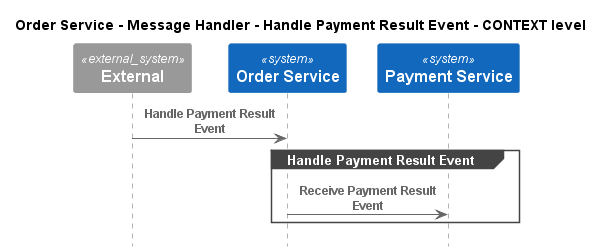

The diagram above was rendered by PlantUML. Its source (embedded in the PNG):
@startuml
!pragma layout smetana
!include ..\..\..\..\..\..\.c4s\C4_Sequence.puml

title Order Service - Message Handler - Handle Payment Result Event - CONTEXT level

System_Ext(C4InterFlow.SoftwareSystems.ExternalSystem, "External", "")
System(ECommercePlatform.SoftwareSystems.OrderService, "Order Service", "")
System(ECommercePlatform.SoftwareSystems.PaymentService, "Payment Service", "")

Rel(C4InterFlow.SoftwareSystems.ExternalSystem, ECommercePlatform.SoftwareSystems.OrderService, "Handle Payment Result Event")
group Handle Payment Result Event
Rel(ECommercePlatform.SoftwareSystems.OrderService, ECommercePlatform.SoftwareSystems.PaymentService, "Receive Payment Result Event")
end


@enduml